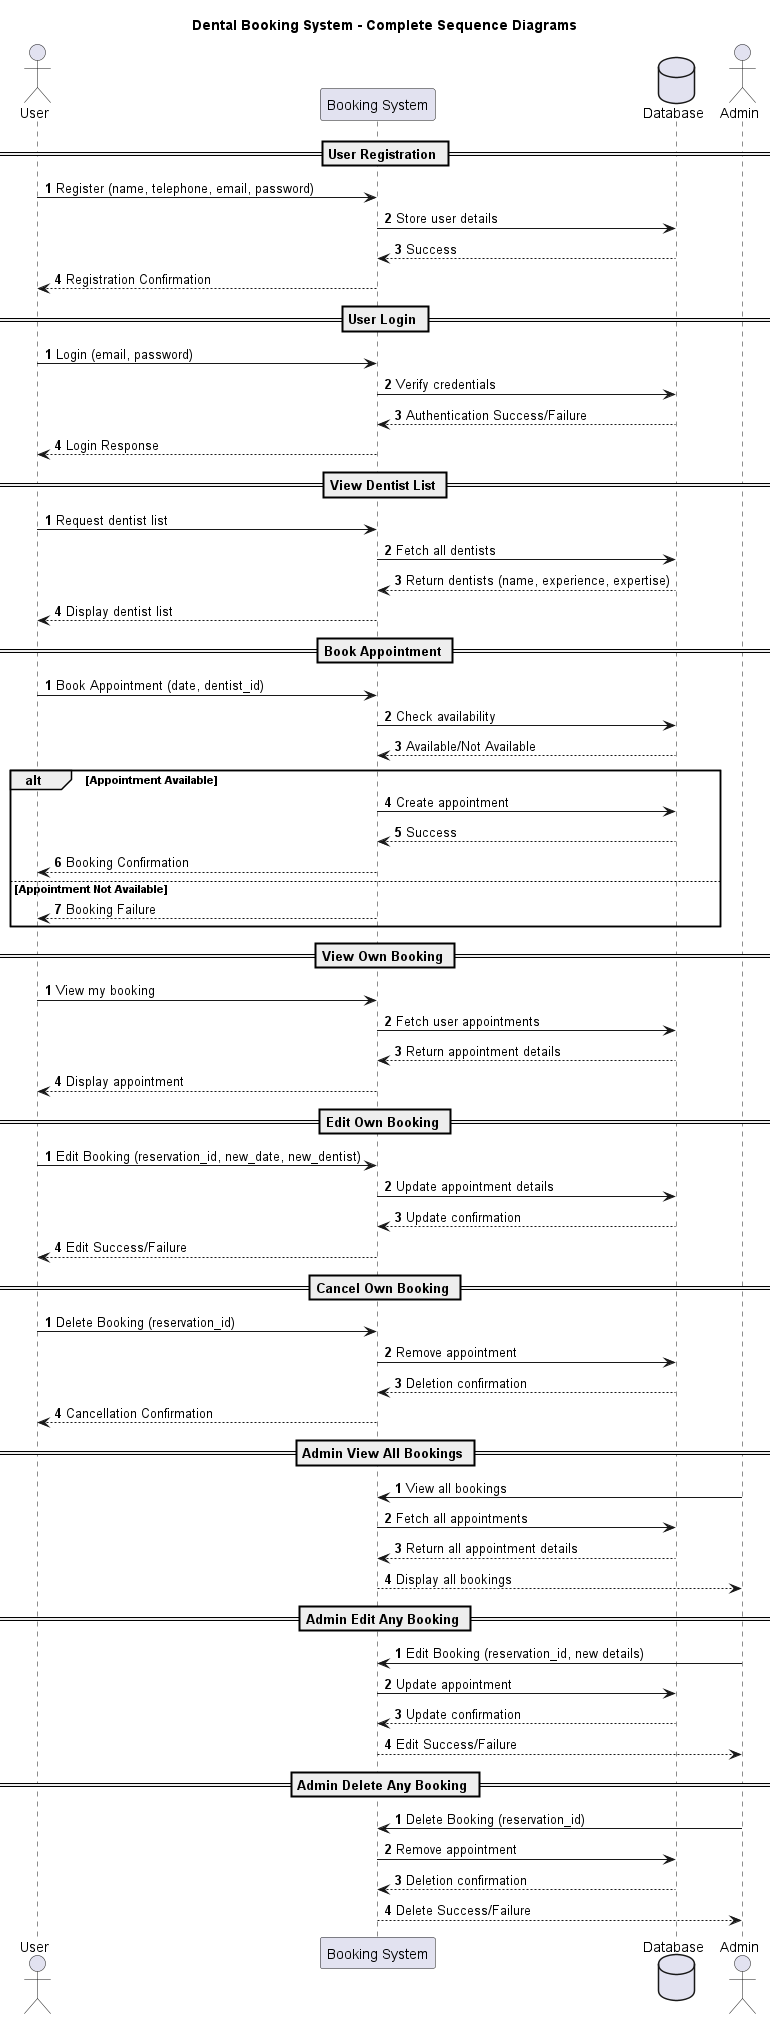

The diagram above was rendered by PlantUML. Its source (embedded in the PNG):
@startuml
title Dental Booking System - Complete Sequence Diagrams

== User Registration ==
autonumber
actor User
participant "Booking System" as System
database Database

User -> System: Register (name, telephone, email, password)
System -> Database: Store user details
Database --> System: Success
System --> User: Registration Confirmation

== User Login ==
autonumber
User -> System: Login (email, password)
System -> Database: Verify credentials
Database --> System: Authentication Success/Failure
System --> User: Login Response

== View Dentist List ==
autonumber
User -> System: Request dentist list
System -> Database: Fetch all dentists
Database --> System: Return dentists (name, experience, expertise)
System --> User: Display dentist list

== Book Appointment ==
autonumber
User -> System: Book Appointment (date, dentist_id)
System -> Database: Check availability
Database --> System: Available/Not Available
alt Appointment Available
  System -> Database: Create appointment
  Database --> System: Success
  System --> User: Booking Confirmation
else Appointment Not Available
  System --> User: Booking Failure
end

== View Own Booking ==
autonumber
User -> System: View my booking
System -> Database: Fetch user appointments
Database --> System: Return appointment details
System --> User: Display appointment

== Edit Own Booking ==
autonumber
User -> System: Edit Booking (reservation_id, new_date, new_dentist)
System -> Database: Update appointment details
Database --> System: Update confirmation
System --> User: Edit Success/Failure

== Cancel Own Booking ==
autonumber
User -> System: Delete Booking (reservation_id)
System -> Database: Remove appointment
Database --> System: Deletion confirmation
System --> User: Cancellation Confirmation

== Admin View All Bookings ==
autonumber
actor Admin
Admin -> System: View all bookings
System -> Database: Fetch all appointments
Database --> System: Return all appointment details
System --> Admin: Display all bookings

== Admin Edit Any Booking ==
autonumber
Admin -> System: Edit Booking (reservation_id, new details)
System -> Database: Update appointment
Database --> System: Update confirmation
System --> Admin: Edit Success/Failure

== Admin Delete Any Booking ==
autonumber
Admin -> System: Delete Booking (reservation_id)
System -> Database: Remove appointment
Database --> System: Deletion confirmation
System --> Admin: Delete Success/Failure

@enduml